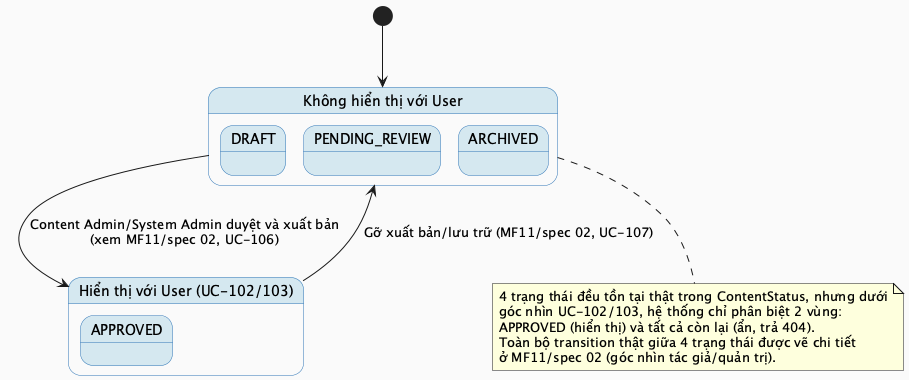

The diagram above was rendered by PlantUML. Its source (embedded in the PNG):
@startuml MF11_01_ContentVisibility_StateMachine
skinparam backgroundColor #FAFAFA
skinparam StateBackgroundColor #D5E8F0
skinparam StateBorderColor #2E75B6

state "Không hiển thị với User" as Hidden {
  state DRAFT
  state PENDING_REVIEW
  state ARCHIVED
}

state "Hiển thị với User (UC-102/103)" as Visible {
  state APPROVED
}

[*] --> Hidden
Hidden --> Visible : Content Admin/System Admin duyệt và xuất bản\n(xem MF11/spec 02, UC-106)
Visible --> Hidden : Gỡ xuất bản/lưu trữ (MF11/spec 02, UC-107)

note bottom of Hidden
  4 trạng thái đều tồn tại thật trong ContentStatus, nhưng dưới
  góc nhìn UC-102/103, hệ thống chỉ phân biệt 2 vùng:
  APPROVED (hiển thị) và tất cả còn lại (ẩn, trả 404).
  Toàn bộ transition thật giữa 4 trạng thái được vẽ chi tiết
  ở MF11/spec 02 (góc nhìn tác giả/quản trị).
end note

@enduml